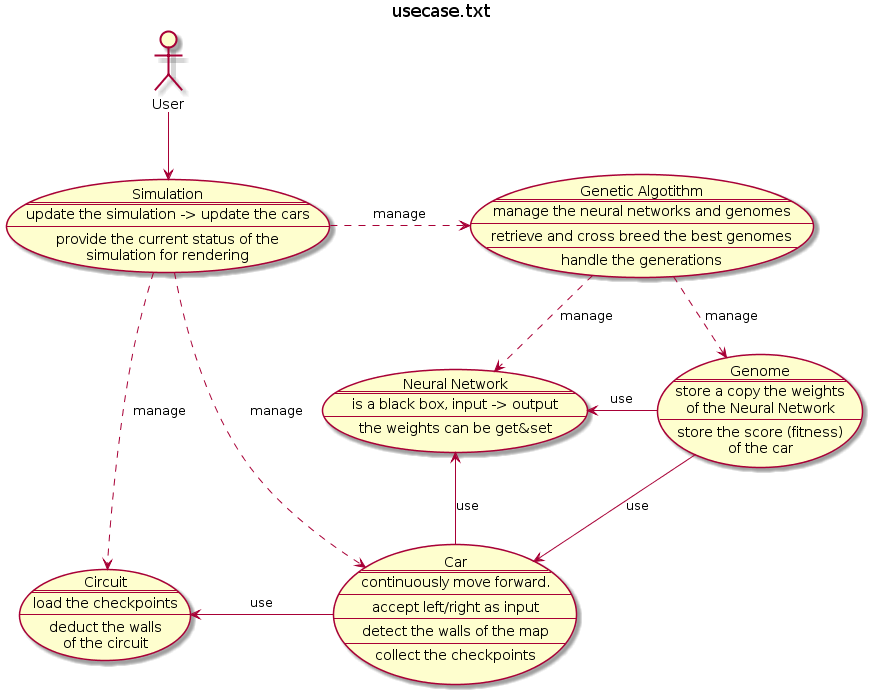

The diagram above was rendered by PlantUML. Its source (embedded in the PNG):
@startuml



title usecase.txt



usecase UC_simulation as "
Simulation
====
update the simulation -> update the cars
----
provide the current status of the
simulation for rendering
"

usecase UC_circuit as "
Circuit
====
load the checkpoints
----
deduct the walls
of the circuit
"

usecase UC_car as "
Car
====
continuously move forward.
----
accept left/right as input
----
detect the walls of the map
----
collect the checkpoints
"

usecase UC_NN as "
Neural Network
====
is a black box, input -> output
----
the weights can be get&set
"

usecase UC_GenAlgo as "
Genetic Algotithm
====
manage the neural networks and genomes
----
retrieve and cross breed the best genomes
----
handle the generations
"

usecase UC_Genome as "
Genome
====
store a copy the weights
of the Neural Network
----
store the score (fitness)
of the car
"

UC_simulation ..> UC_circuit : manage
UC_simulation ..> UC_car : manage
UC_simulation .right.> UC_GenAlgo : manage

User --> UC_simulation
UC_car -left-> UC_circuit : use
UC_car --> UC_NN : use

UC_GenAlgo ..> UC_NN  : manage

UC_Genome <.up. UC_GenAlgo : manage
UC_Genome -left-> UC_NN : use
UC_Genome --> UC_car : use



@enduml